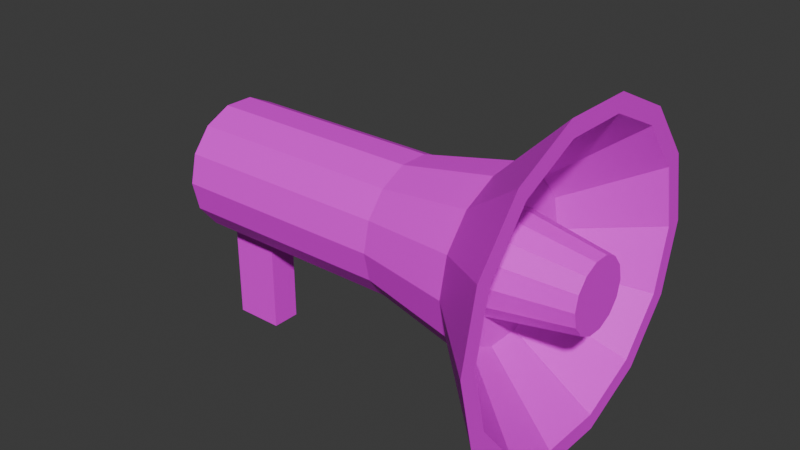 # Source: loudspeakers.blend  (saved by Blender 4.3.32; exported with 4.5.12 LTS)
import bpy
from mathutils import Matrix  # noqa: F401  (used for matrix-valued properties, if any)

bpy.ops.wm.read_factory_settings(use_empty=True)
scene = bpy.context.scene
scene.name = 'Scene'

# ---- collections
col_collection = bpy.data.collections.new('Collection'); scene.collection.children.link(col_collection)

# ---- images (referenced by path relative to the original .blend; pixels are not part of the script)
import os
ASSET_DIR = os.environ.get("B2B_ASSET_DIR", "")  # directory of the original .blend (textures are referenced by path, not embedded)
HERE = os.path.dirname(os.path.abspath(__file__))  # packed textures are extracted next to this script under _unpacked/

def load_image(name, relpath, width, height, colorspace="sRGB"):
    """Load a texture the original file referenced (path relative to the .blend, or extracted next to this script)."""
    p = next((c for c in (os.path.join(HERE, relpath), os.path.join(ASSET_DIR, relpath)) if relpath and os.path.exists(c)), "")
    if p:
        img = bpy.data.images.load(p, check_existing=True)
        img.name = name
    else:  # same state as the original file: an image datablock whose file is absent (Cycles renders it pink)
        img = bpy.data.images.new(name, width, height)
        img.source = "FILE"
        img.filepath = "//" + (relpath or name)
    img.colorspace_settings.name = colorspace
    return img
img_untitled = load_image('Untitled', '', 1024, 1024, 'sRGB')

# ---- materials (node trees are filled in below, after node groups)
mat_material_001 = bpy.data.materials.new('Material.001')

# ---- material node trees
mat_material_001.use_nodes = True; mat_material_001.node_tree.nodes.clear()
_N = mat_material_001.node_tree.nodes; _L = mat_material_001.node_tree.links
n0 = _N.new('ShaderNodeBsdfPrincipled'); n0.name = 'Principled BSDF'; n0.location = (10, 300)
n1 = _N.new('ShaderNodeOutputMaterial'); n1.name = 'Material Output'; n1.location = (300, 300)
n2 = _N.new('ShaderNodeTexImage'); n2.name = 'Image Texture'; n2.location = (-387, 272)
n2.image = img_untitled
_L.new(n0.outputs[0], n1.inputs[0])
_L.new(n2.outputs[0], n0.inputs[0])
n1.is_active_output = True

# ---- world
world_world = bpy.data.worlds.new('World'); scene.world = world_world
world_world.use_nodes = True; world_world.node_tree.nodes.clear()
_N = world_world.node_tree.nodes; _L = world_world.node_tree.links
n0 = _N.new('ShaderNodeOutputWorld'); n0.name = 'World Output'; n0.location = (300, 300)
n1 = _N.new('ShaderNodeBackground'); n1.name = 'Background'; n1.location = (10, 300)
n1.inputs[0].default_value = (0.05088, 0.05088, 0.05088, 1.0)
_L.new(n1.outputs[0], n0.inputs[0])
n0.is_active_output = True
world_world.color = (0.05088, 0.05088, 0.05088)
world_world.sun_shadow_jitter_overblur = 0.0

# ---- meshes
me_cylinder = bpy.data.meshes.new('Cylinder')
me_cylinder.from_pydata([(0.0, 1.0, -1.0), (0.0, 1.0, 1.0), (0.4339, 0.901, -1.0), (0.4339, 0.901, 1.0), (0.7818, 0.6235, -1.0), (0.7818, 0.6235, 1.0), (0.9749, 0.2225, -1.0), (0.9749, 0.2225, 1.0), (0.9749, -0.2225, -1.0), (0.9749, -0.2225, 1.0), (0.7818, -0.6235, -1.0), (0.7818, -0.6235, 1.0), (0.4339, -0.901, -1.0), (0.4339, -0.901, 1.0), (0.0, -1.0, -1.0), (0.0, -1.0, 1.0), (-0.4339, -0.901, -1.0), (-0.4339, -0.901, 1.0), (-0.7818, -0.6235, -1.0), (-0.7818, -0.6235, 1.0), (-0.9749, -0.2225, -1.0), (-0.9749, -0.2225, 1.0), (-0.9749, 0.2225, -1.0), (-0.9749, 0.2225, 1.0), (-0.7818, 0.6235, -1.0), (-0.7818, 0.6235, 1.0), (-0.4339, 0.901, -1.0), (-0.4339, 0.901, 1.0), (1.286e-09, 1.301, 1.88), (0.5645, 1.172, 1.88), (1.017, 0.8112, 1.88), (1.268, 0.2895, 1.88), (1.268, -0.2895, 1.88), (1.017, -0.8112, 1.88), (0.5645, -1.172, 1.88), (1.286e-09, -1.301, 1.88), (-0.5645, -1.172, 1.88), (-1.017, -0.8112, 1.88), (-1.268, -0.2895, 1.88), (-1.268, 0.2895, 1.88), (-1.017, 0.8112, 1.88), (-0.5645, 1.172, 1.88), (4.687e-08, 2.182, 2.588), (0.9466, 1.966, 2.588), (1.706, 1.36, 2.588), (2.127, 0.4855, 2.588), (2.127, -0.4855, 2.588), (1.706, -1.36, 2.588), (0.9466, -1.966, 2.588), (2.816e-10, -2.182, 2.588), (-0.9466, -1.966, 2.588), (-1.706, -1.36, 2.588), (-2.127, -0.4855, 2.588), (-2.127, 0.4855, 2.588), (-1.706, 1.36, 2.588), (-0.9466, 1.966, 2.588), (1.06, 2.201, 2.588), (4.687e-08, 2.443, 2.588), (1.91, 1.523, 2.588), (2.382, 0.5437, 2.588), (2.382, -0.5437, 2.588), (1.91, -1.523, 2.588), (1.06, -2.201, 2.588), (2.816e-10, -2.443, 2.588), (-1.06, -2.201, 2.588), (-1.91, -1.523, 2.588), (-2.382, -0.5437, 2.588), (-2.382, 0.5437, 2.588), (-1.91, 1.523, 2.588), (-1.06, 2.201, 2.588), (0.3242, 0.6733, 1.919), (-2.889e-07, 0.7473, 1.919), (0.5842, 0.4659, 1.919), (0.7285, 0.1663, 1.919), (0.7285, -0.1663, 1.919), (0.5842, -0.4659, 1.919), (0.3242, -0.6733, 1.919), (-3.106e-07, -0.7473, 1.919), (-0.3242, -0.6733, 1.919), (-0.5842, -0.4659, 1.919), (-0.7285, -0.1663, 1.919), (-0.7285, 0.1663, 1.919), (-0.5842, 0.4659, 1.919), (-0.3242, 0.6733, 1.919), (0.0, 1.0, -0.5451), (0.4339, 0.901, -0.5451), (0.7818, 0.6235, -0.5451), (0.9749, 0.2225, -0.5451), (0.9749, -0.2225, -0.5451), (0.7818, -0.6235, -0.5451), (0.4339, -0.901, -0.5451), (0.0, -1.0, -0.5451), (-0.4339, -0.901, -0.5451), (-0.7818, -0.6235, -0.5451), (-0.9749, -0.2225, -0.5451), (-0.9749, 0.2225, -0.5451), (-0.7818, 0.6235, -0.5451), (-0.4339, 0.901, -0.5451), (2.497, 0.2225, -0.5451), (2.497, 0.2225, -1.0), (2.497, -0.2225, -1.0), (2.497, -0.2225, -0.5451), (0.5058, 1.05, 1.919), (-2.761e-07, 1.166, 1.919), (0.9113, 0.7268, 1.919), (1.136, 0.2594, 1.919), (1.136, -0.2594, 1.919), (0.9113, -0.7268, 1.919), (0.5058, -1.05, 1.919), (-3.01e-07, -1.166, 1.919), (-0.5058, -1.05, 1.919), (-0.9113, -0.7268, 1.919), (-1.136, -0.2594, 1.919), (-1.136, 0.2594, 1.919), (-0.9113, 0.7268, 1.919), (-0.5058, 1.05, 1.919), (0.2275, 0.4724, 2.718), (6.358e-07, 0.5244, 2.718), (0.41, 0.3269, 2.718), (0.5112, 0.1167, 2.718), (0.5112, -0.1167, 2.718), (0.41, -0.3269, 2.718), (0.2275, -0.4724, 2.718), (6.206e-07, -0.5244, 2.718), (-0.2275, -0.4724, 2.718), (-0.41, -0.3269, 2.718), (-0.5112, -0.1167, 2.718), (-0.5112, 0.1167, 2.718), (-0.41, 0.3269, 2.718), (-0.2275, 0.4724, 2.718)], [], [(84, 1, 3, 85), (85, 3, 5, 86), (86, 5, 7, 87), (87, 7, 9, 88), (88, 9, 11, 89), (89, 11, 13, 90), (90, 13, 15, 91), (91, 15, 17, 92), (92, 17, 19, 93), (93, 19, 21, 94), (94, 21, 23, 95), (95, 23, 25, 96), (19, 17, 36, 37), (96, 25, 27, 97), (97, 27, 1, 84), (0, 2, 4, 6, 8, 10, 12, 14, 16, 18, 20, 22, 24, 26), (36, 35, 63, 64), (1, 27, 41, 28), (5, 3, 29, 30), (15, 13, 34, 35), (25, 23, 39, 40), (11, 9, 32, 33), (21, 19, 37, 38), (7, 5, 30, 31), (17, 15, 35, 36), (3, 1, 28, 29), (27, 25, 40, 41), (13, 11, 33, 34), (23, 21, 38, 39), (9, 7, 31, 32), (52, 51, 111, 112), (29, 28, 57, 56), (37, 36, 64, 65), (30, 29, 56, 58), (38, 37, 65, 66), (31, 30, 58, 59), (39, 38, 66, 67), (32, 31, 59, 60), (40, 39, 67, 68), (33, 32, 60, 61), (41, 40, 68, 69), (34, 33, 61, 62), (28, 41, 69, 57), (35, 34, 62, 63), (42, 43, 56, 57), (43, 44, 58, 56), (44, 45, 59, 58), (45, 46, 60, 59), (46, 47, 61, 60), (47, 48, 62, 61), (48, 49, 63, 62), (49, 50, 64, 63), (50, 51, 65, 64), (51, 52, 66, 65), (52, 53, 67, 66), (53, 54, 68, 67), (54, 55, 69, 68), (55, 42, 57, 69), (74, 73, 119, 120), (45, 44, 104, 105), (53, 52, 112, 113), (46, 45, 105, 106), (54, 53, 113, 114), (47, 46, 106, 107), (55, 54, 114, 115), (48, 47, 107, 108), (42, 55, 115, 103), (49, 48, 108, 109), (50, 49, 109, 110), (43, 42, 103, 102), (51, 50, 110, 111), (44, 43, 102, 104), (26, 97, 84, 0), (24, 96, 97, 26), (22, 95, 96, 24), (20, 94, 95, 22), (18, 93, 94, 20), (16, 92, 93, 18), (14, 91, 92, 16), (12, 90, 91, 14), (10, 89, 90, 12), (8, 88, 89, 10), (87, 88, 101, 98), (4, 86, 87, 6), (2, 85, 86, 4), (0, 84, 85, 2), (99, 98, 101, 100), (6, 87, 98, 99), (88, 8, 100, 101), (8, 6, 99, 100), (71, 70, 102, 103), (70, 72, 104, 102), (72, 73, 105, 104), (73, 74, 106, 105), (74, 75, 107, 106), (75, 76, 108, 107), (76, 77, 109, 108), (77, 78, 110, 109), (78, 79, 111, 110), (79, 80, 112, 111), (80, 81, 113, 112), (81, 82, 114, 113), (82, 83, 115, 114), (83, 71, 103, 115), (116, 117, 129, 128, 127, 126, 125, 124, 123, 122, 121, 120, 119, 118), (82, 81, 127, 128), (75, 74, 120, 121), (83, 82, 128, 129), (76, 75, 121, 122), (71, 83, 129, 117), (77, 76, 122, 123), (78, 77, 123, 124), (70, 71, 117, 116), (79, 78, 124, 125), (72, 70, 116, 118), (80, 79, 125, 126), (73, 72, 118, 119), (81, 80, 126, 127)])
_uv = me_cylinder.uv_layers.new(name='UVMap')
_uv.uv.foreach_set('vector', [0.5134, 0.7678, 0.5138, 0.6057, 0.5605, 0.6058, 0.5601, 0.768, 0.5601, 0.768, 0.5605, 0.6058, 0.6022, 0.6062, 0.6018, 0.7684, 0.6423, 0.7681, 0.6423, 0.606, 0.6844, 0.6057, 0.6844, 0.7678, 0.6844, 0.7678, 0.6844, 0.6057, 0.7311, 0.6057, 0.7311, 0.7678, 0.7311, 0.7678, 0.7311, 0.6057, 0.7732, 0.606, 0.7732, 0.7681, 0.2321, 0.7684, 0.2326, 0.6062, 0.2624, 0.6058, 0.2619, 0.768, 0.2619, 0.768, 0.2624, 0.6058, 0.3048, 0.6057, 0.3044, 0.7678, 0.3044, 0.7678, 0.3048, 0.6057, 0.3515, 0.6058, 0.3511, 0.768, 0.3511, 0.768, 0.3515, 0.6058, 0.3932, 0.6062, 0.3928, 0.7684, 0.8126, 0.7681, 0.8126, 0.606, 0.8547, 0.6057, 0.8547, 0.7678, 0.8547, 0.7678, 0.8547, 0.6057, 0.9014, 0.6057, 0.9014, 0.7678, 0.9014, 0.7678, 0.9014, 0.6057, 0.9435, 0.606, 0.9435, 0.7681, 0.3932, 0.6062, 0.3515, 0.6058, 0.3594, 0.513, 0.4136, 0.5136, 0.4411, 0.7684, 0.4416, 0.6062, 0.4714, 0.6058, 0.4709, 0.768, 0.4709, 0.768, 0.4714, 0.6058, 0.5138, 0.6057, 0.5134, 0.7678, 4.377e-09, 0.7969, 3.845e-09, 0.7502, 0.02027, 0.7081, 0.05678, 0.679, 0.1023, 0.6686, 0.1479, 0.679, 0.1844, 0.7081, 0.2046, 0.7502, 0.2046, 0.7969, 0.1844, 0.8389, 0.1479, 0.8681, 0.1023, 0.8785, 0.05678, 0.8681, 0.02027, 0.8389, 0.1432, 0.1713, 0.1169, 0.226, -1.21e-08, 0.1994, 0.04952, 0.09655, 0.5138, 0.6057, 0.4714, 0.6058, 0.4524, 0.513, 0.5076, 0.5129, 0.6022, 0.6062, 0.5605, 0.6058, 0.5684, 0.513, 0.6226, 0.5136, 0.3048, 0.6057, 0.2624, 0.6058, 0.2434, 0.513, 0.2986, 0.5129, 0.9435, 0.606, 0.9014, 0.6057, 0.9084, 0.5129, 0.9632, 0.5132, 0.7732, 0.606, 0.7311, 0.6057, 0.7382, 0.5129, 0.7929, 0.5132, 0.8547, 0.6057, 0.8126, 0.606, 0.7929, 0.5132, 0.8476, 0.5129, 0.6844, 0.6057, 0.6423, 0.606, 0.6226, 0.5132, 0.6774, 0.5129, 0.3515, 0.6058, 0.3048, 0.6057, 0.2986, 0.5129, 0.3594, 0.513, 0.5605, 0.6058, 0.5138, 0.6057, 0.5076, 0.5129, 0.5684, 0.513, 0.4714, 0.6058, 0.4416, 0.6062, 0.4136, 0.5136, 0.4524, 0.513, 0.2624, 0.6058, 0.2326, 0.6062, 0.2046, 0.5136, 0.2434, 0.513, 0.9014, 0.6057, 0.8547, 0.6057, 0.8476, 0.5129, 0.9084, 0.5129, 0.7311, 0.6057, 0.6844, 0.6057, 0.6774, 0.5129, 0.7382, 0.5129, 0.75, 0.02746, 0.8493, 0.05014, 0.8031, 0.1462, 0.75, 0.1341, 0.3568, 0.3416, 0.3831, 0.2868, 0.5, 0.3135, 0.4505, 0.4163, 0.1908, 0.1334, 0.1432, 0.1713, 0.04952, 0.09655, 0.1387, 0.02539, 0.3092, 0.3794, 0.3568, 0.3416, 0.4505, 0.4163, 0.3613, 0.4875, 0.25, 0.1199, 0.1908, 0.1334, 0.1387, 0.02539, 0.25, -4.143e-09, 0.25, 0.393, 0.3092, 0.3794, 0.3613, 0.4875, 0.25, 0.5129, 0.3092, 0.1334, 0.25, 0.1199, 0.25, -4.143e-09, 0.3613, 0.02539, 0.1908, 0.3794, 0.25, 0.393, 0.25, 0.5129, 0.1387, 0.4875, 0.3568, 0.1713, 0.3092, 0.1334, 0.3613, 0.02539, 0.4505, 0.09655, 0.1432, 0.3416, 0.1908, 0.3794, 0.1387, 0.4875, 0.04952, 0.4163, 0.3831, 0.226, 0.3568, 0.1713, 0.4505, 0.09655, 0.5, 0.1994, 0.1169, 0.2868, 0.1432, 0.3416, 0.04952, 0.4163, -8.981e-09, 0.3135, 0.3831, 0.2868, 0.3831, 0.226, 0.5, 0.1994, 0.5, 0.3135, 0.1169, 0.226, 0.1169, 0.2868, -8.981e-09, 0.3135, -1.21e-08, 0.1994, 0.5268, 0.3074, 0.571, 0.3992, 0.5495, 0.4163, 0.5, 0.3135, 0.571, 0.3992, 0.6507, 0.4627, 0.6387, 0.4875, 0.5495, 0.4163, 0.6507, 0.4627, 0.75, 0.4854, 0.75, 0.5129, 0.6387, 0.4875, 0.75, 0.4854, 0.8493, 0.4627, 0.8613, 0.4875, 0.75, 0.5129, 0.8493, 0.4627, 0.929, 0.3992, 0.9505, 0.4163, 0.8613, 0.4875, 0.929, 0.3992, 0.9732, 0.3074, 1.0, 0.3135, 0.9505, 0.4163, 0.9732, 0.3074, 0.9732, 0.2055, 1.0, 0.1994, 1.0, 0.3135, 0.9732, 0.2055, 0.929, 0.1137, 0.9505, 0.09655, 1.0, 0.1994, 0.929, 0.1137, 0.8493, 0.05014, 0.8613, 0.02539, 0.9505, 0.09655, 0.8493, 0.05014, 0.75, 0.02746, 0.75, 3.417e-09, 0.8613, 0.02539, 0.75, 0.02746, 0.6507, 0.05014, 0.6387, 0.02539, 0.75, 3.417e-09, 0.6507, 0.05014, 0.571, 0.1137, 0.5495, 0.09655, 0.6387, 0.02539, 0.571, 0.1137, 0.5268, 0.2055, 0.5, 0.1994, 0.5495, 0.09655, 0.5268, 0.2055, 0.5268, 0.3074, 0.5, 0.3135, 0.5, 0.1994, 0.2882, 0.8476, 0.2882, 0.8825, 0.2046, 0.8772, 0.2046, 0.8528, 0.75, 0.4854, 0.6507, 0.4627, 0.6969, 0.3667, 0.75, 0.3788, 0.6507, 0.05014, 0.75, 0.02746, 0.75, 0.1341, 0.6969, 0.1462, 0.8493, 0.4627, 0.75, 0.4854, 0.75, 0.3788, 0.8031, 0.3667, 0.571, 0.1137, 0.6507, 0.05014, 0.6969, 0.1462, 0.6544, 0.1802, 0.929, 0.3992, 0.8493, 0.4627, 0.8031, 0.3667, 0.8456, 0.3327, 0.5268, 0.2055, 0.571, 0.1137, 0.6544, 0.1802, 0.6307, 0.2292, 0.9732, 0.3074, 0.929, 0.3992, 0.8456, 0.3327, 0.8693, 0.2837, 0.5268, 0.3074, 0.5268, 0.2055, 0.6307, 0.2292, 0.6307, 0.2837, 0.9732, 0.2055, 0.9732, 0.3074, 0.8693, 0.2837, 0.8693, 0.2292, 0.929, 0.1137, 0.9732, 0.2055, 0.8693, 0.2292, 0.8456, 0.1802, 0.571, 0.3992, 0.5268, 0.3074, 0.6307, 0.2837, 0.6544, 0.3327, 0.8493, 0.05014, 0.929, 0.1137, 0.8456, 0.1802, 0.8031, 0.1462, 0.6507, 0.4627, 0.571, 0.3992, 0.6544, 0.3327, 0.6969, 0.3667, 0.4708, 0.8157, 0.4709, 0.768, 0.5134, 0.7678, 0.5132, 0.8156, 0.441, 0.8161, 0.4411, 0.7684, 0.4709, 0.768, 0.4708, 0.8157, 0.9014, 0.8156, 0.9014, 0.7678, 0.9435, 0.7681, 0.9435, 0.8159, 0.8547, 0.8156, 0.8547, 0.7678, 0.9014, 0.7678, 0.9014, 0.8156, 0.8126, 0.8159, 0.8126, 0.7681, 0.8547, 0.7678, 0.8547, 0.8156, 0.3509, 0.8157, 0.3511, 0.768, 0.3928, 0.7684, 0.3926, 0.8161, 0.3042, 0.8156, 0.3044, 0.7678, 0.3511, 0.768, 0.3509, 0.8157, 0.2618, 0.8157, 0.2619, 0.768, 0.3044, 0.7678, 0.3042, 0.8156, 0.232, 0.8161, 0.2321, 0.7684, 0.2619, 0.768, 0.2618, 0.8157, 0.7311, 0.8156, 0.7311, 0.7678, 0.7732, 0.7681, 0.7732, 0.8159, 0.4666, 0.9758, 0.4199, 0.9758, 0.4199, 0.8161, 0.4666, 0.8161, 0.6423, 0.8159, 0.6423, 0.7681, 0.6844, 0.7678, 0.6844, 0.8156, 0.5599, 0.8157, 0.5601, 0.768, 0.6018, 0.7684, 0.6016, 0.8161, 0.5132, 0.8156, 0.5134, 0.7678, 0.5601, 0.768, 0.5599, 0.8157, 0.4666, 0.8638, 0.4666, 0.8161, 0.5133, 0.8161, 0.5133, 0.8638, 0.9456, 0.9723, 0.8979, 0.9722, 0.8979, 0.8159, 0.9456, 0.816, 0.3722, 0.8161, 0.4199, 0.8162, 0.4199, 0.9726, 0.3722, 0.9724, 0.1023, 0.6686, 0.05678, 0.679, 0.02124, 0.5233, 0.06678, 0.5129, 0.6735, 0.2739, 0.6887, 0.3053, 0.6544, 0.3327, 0.6307, 0.2837, 0.6887, 0.3053, 0.716, 0.3271, 0.6969, 0.3667, 0.6544, 0.3327, 0.716, 0.3271, 0.75, 0.3349, 0.75, 0.3788, 0.6969, 0.3667, 0.75, 0.3349, 0.784, 0.3271, 0.8031, 0.3667, 0.75, 0.3788, 0.784, 0.3271, 0.8113, 0.3053, 0.8456, 0.3327, 0.8031, 0.3667, 0.8113, 0.3053, 0.8265, 0.2739, 0.8693, 0.2837, 0.8456, 0.3327, 0.8265, 0.2739, 0.8265, 0.239, 0.8693, 0.2292, 0.8693, 0.2837, 0.8265, 0.239, 0.8113, 0.2075, 0.8456, 0.1802, 0.8693, 0.2292, 0.8113, 0.2075, 0.784, 0.1858, 0.8031, 0.1462, 0.8456, 0.1802, 0.784, 0.1858, 0.75, 0.178, 0.75, 0.1341, 0.8031, 0.1462, 0.75, 0.178, 0.716, 0.1858, 0.6969, 0.1462, 0.75, 0.1341, 0.716, 0.1858, 0.6887, 0.2075, 0.6544, 0.1802, 0.6969, 0.1462, 0.6887, 0.2075, 0.6735, 0.239, 0.6307, 0.2292, 0.6544, 0.1802, 0.6735, 0.239, 0.6735, 0.2739, 0.6307, 0.2837, 0.6307, 0.2292, 0.7299, 0.8832, 0.7193, 0.9052, 0.7002, 0.9205, 0.6763, 0.9259, 0.6524, 0.9205, 0.6333, 0.9052, 0.6226, 0.8832, 0.6226, 0.8587, 0.6333, 0.8366, 0.6524, 0.8213, 0.6763, 0.8159, 0.7002, 0.8213, 0.7193, 0.8366, 0.7299, 0.8587, 0.3722, 0.8161, 0.3719, 0.8476, 0.2884, 0.8528, 0.2886, 0.8307, 0.2884, 0.8161, 0.2882, 0.8476, 0.2046, 0.8528, 0.2048, 0.8307, 0.8976, 0.9136, 0.8979, 0.9359, 0.8142, 0.9148, 0.814, 0.8992, 0.8136, 0.9136, 0.8139, 0.9359, 0.7302, 0.9148, 0.73, 0.8992, 0.8974, 0.8819, 0.8976, 0.9136, 0.814, 0.8992, 0.8139, 0.8769, 0.8135, 0.8819, 0.8136, 0.9136, 0.73, 0.8992, 0.7299, 0.8769, 0.8136, 0.847, 0.8135, 0.8819, 0.7299, 0.8769, 0.73, 0.8524, 0.8976, 0.847, 0.8974, 0.8819, 0.8139, 0.8769, 0.814, 0.8524, 0.8139, 0.8159, 0.8136, 0.847, 0.73, 0.8524, 0.7302, 0.8306, 0.8979, 0.8159, 0.8976, 0.847, 0.814, 0.8524, 0.8142, 0.8306, 0.3719, 0.8825, 0.3722, 0.9139, 0.2886, 0.8993, 0.2884, 0.8772, 0.2882, 0.8825, 0.2884, 0.9139, 0.2048, 0.8993, 0.2046, 0.8772, 0.3719, 0.8476, 0.3719, 0.8825, 0.2884, 0.8772, 0.2884, 0.8528])
me_cylinder.materials.append(mat_material_001)
me_cylinder.update()

# ---- objects
ob_cylinder = bpy.data.objects.new('Cylinder', me_cylinder)

# ---- transforms, parenting, visibility, modifiers, constraints
ob_cylinder.location = (0.0, 0.0, 0.0)
ob_cylinder.rotation_euler = (-1.344e-07, 1.571, 0.0)
ob_cylinder.scale = (0.1491, 0.1491, 0.2468)

# ---- collection membership
col_collection.objects.link(ob_cylinder)

# ---- scene / render settings (as saved in the file)
scene.frame_start = 1; scene.frame_end = 250; scene.frame_set(1)
scene.render.engine = 'BLENDER_EEVEE_NEXT'
bpy.context.view_layer.update()

# ---- added for rendering (the .blend has no active camera and no usable light): camera, sun
cam_auto = bpy.data.cameras.new('AutoCamera')
cam_auto.lens = 50.0
cam_auto.sensor_width = 36.0
cam_auto.clip_end = 1000.0
ob_auto_camera = bpy.data.objects.new('AutoCamera', cam_auto)
scene.collection.objects.link(ob_auto_camera)
ob_auto_camera.location = (1.48817, -1.5314, 1.01239)
ob_auto_camera.rotation_euler = (1.09748, -7.21219e-08, 0.694738)
scene.camera = ob_auto_camera
light_auto_sun = bpy.data.lights.new('AutoSun', 'SUN')
light_auto_sun.energy = 3.0
light_auto_sun.angle = 0.0523599
ob_auto_sun = bpy.data.objects.new('AutoSun', light_auto_sun)
scene.collection.objects.link(ob_auto_sun)
ob_auto_sun.rotation_euler = (0.872665, 0.174533, 0.523599)
bpy.context.view_layer.update()
